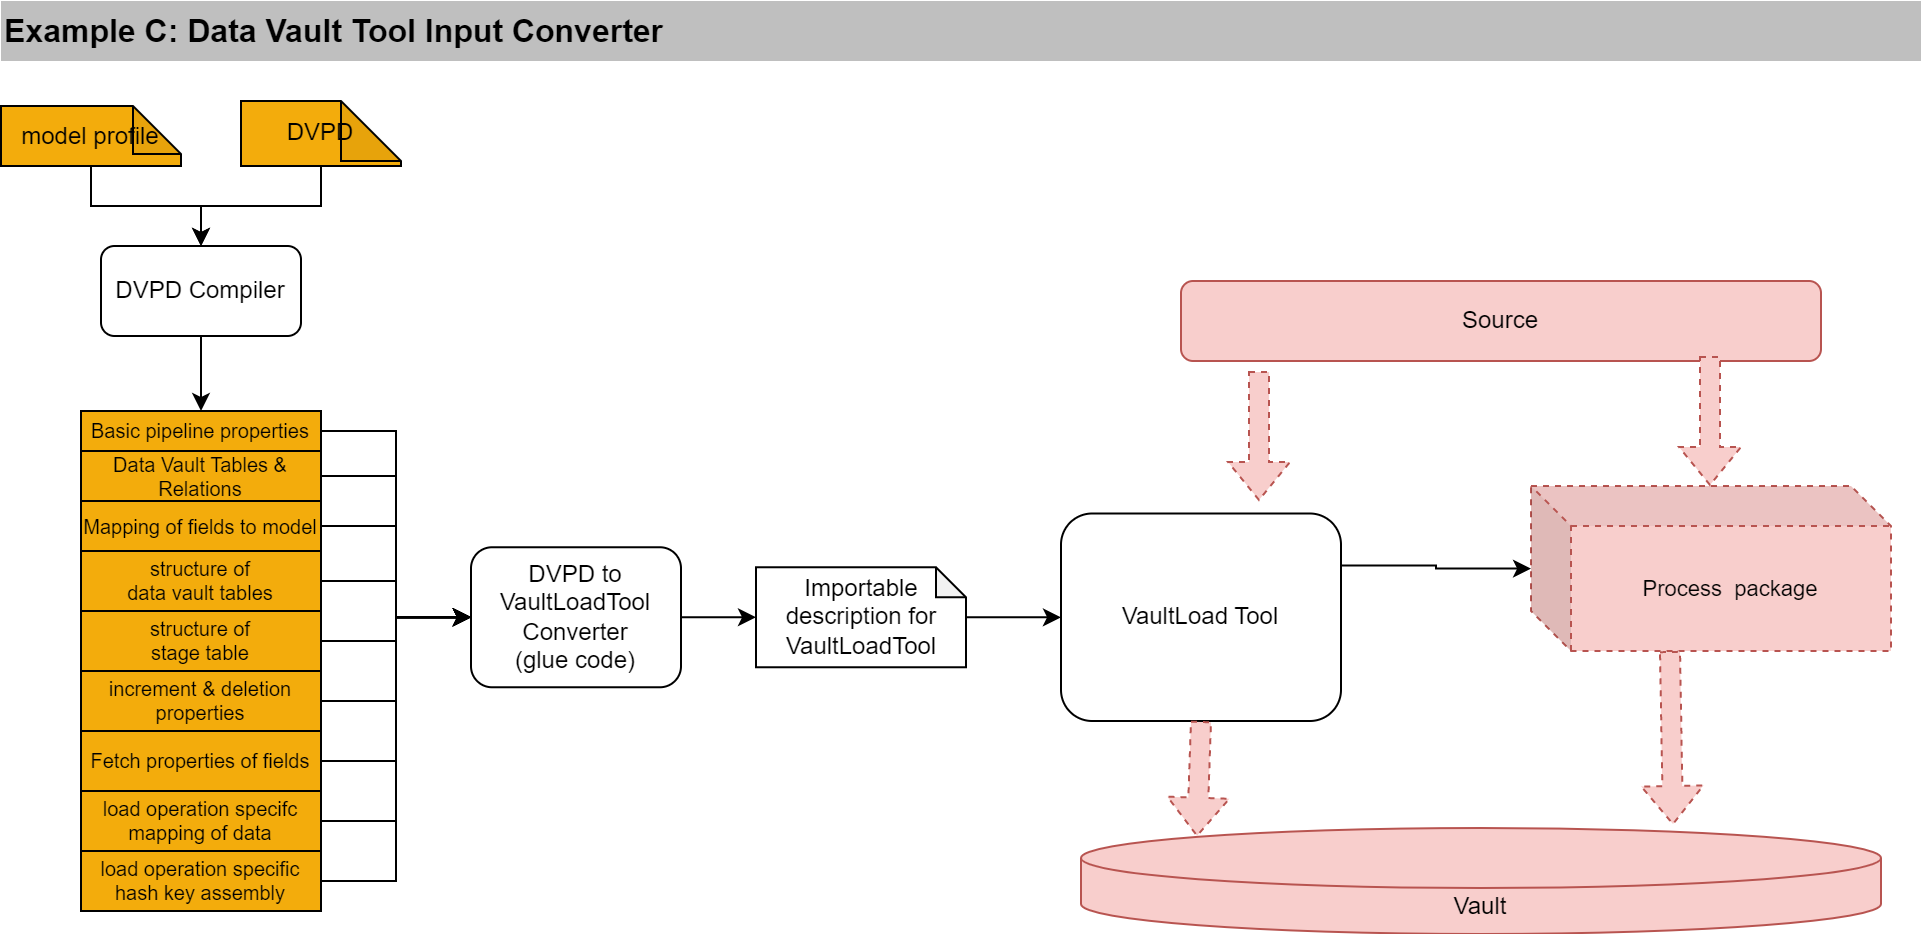

The diagram above was exported from draw.io. Its source (the exported page's mxGraphModel, read from the mxfile embedded in the PNG):
<mxGraphModel dx="1356" dy="868" grid="1" gridSize="10" guides="1" tooltips="1" connect="1" arrows="1" fold="1" page="1" pageScale="1" pageWidth="1169" pageHeight="1654" math="0" shadow="0">
  <root>
    <mxCell id="0" />
    <mxCell id="1" parent="0" />
    <mxCell id="SHAmAD_ecb-zwq3bcNpp-188" value="Example C: Data Vault Tool Input Converter" style="rounded=0;whiteSpace=wrap;html=1;strokeColor=none;fillColor=#BFBFBF;fontStyle=1;align=left;fontSize=16;" parent="1" vertex="1">
      <mxGeometry x="40" y="40" width="960" height="30" as="geometry" />
    </mxCell>
    <mxCell id="SHAmAD_ecb-zwq3bcNpp-189" style="edgeStyle=orthogonalEdgeStyle;shape=connector;rounded=0;orthogonalLoop=1;jettySize=auto;html=1;labelBackgroundColor=default;strokeColor=default;fontFamily=Helvetica;fontSize=11;fontColor=default;endArrow=classic;" parent="1" source="SHAmAD_ecb-zwq3bcNpp-190" target="SHAmAD_ecb-zwq3bcNpp-192" edge="1">
      <mxGeometry relative="1" as="geometry" />
    </mxCell>
    <mxCell id="SHAmAD_ecb-zwq3bcNpp-190" value="DVPD" style="shape=note;whiteSpace=wrap;html=1;backgroundOutline=1;darkOpacity=0.05;fillColor=#F3AC0C;gradientColor=none;" parent="1" vertex="1">
      <mxGeometry x="160" y="90" width="80" height="32.5" as="geometry" />
    </mxCell>
    <mxCell id="SHAmAD_ecb-zwq3bcNpp-191" style="edgeStyle=orthogonalEdgeStyle;shape=connector;rounded=0;orthogonalLoop=1;jettySize=auto;html=1;entryX=0.5;entryY=0;entryDx=0;entryDy=0;labelBackgroundColor=default;strokeColor=default;fontFamily=Helvetica;fontSize=11;fontColor=default;endArrow=classic;" parent="1" source="SHAmAD_ecb-zwq3bcNpp-192" target="SHAmAD_ecb-zwq3bcNpp-193" edge="1">
      <mxGeometry relative="1" as="geometry" />
    </mxCell>
    <mxCell id="SHAmAD_ecb-zwq3bcNpp-192" value="DVPD Compiler" style="rounded=1;whiteSpace=wrap;html=1;" parent="1" vertex="1">
      <mxGeometry x="90" y="162.5" width="100" height="45" as="geometry" />
    </mxCell>
    <mxCell id="SHAmAD_ecb-zwq3bcNpp-207" style="edgeStyle=orthogonalEdgeStyle;shape=connector;rounded=0;orthogonalLoop=1;jettySize=auto;html=1;entryX=0;entryY=0.5;entryDx=0;entryDy=0;labelBackgroundColor=default;strokeColor=default;fontFamily=Helvetica;fontSize=10;fontColor=default;endArrow=classic;" parent="1" source="SHAmAD_ecb-zwq3bcNpp-193" target="SHAmAD_ecb-zwq3bcNpp-206" edge="1">
      <mxGeometry relative="1" as="geometry" />
    </mxCell>
    <mxCell id="SHAmAD_ecb-zwq3bcNpp-193" value="Basic pipeline properties" style="rounded=0;whiteSpace=wrap;html=1;fillColor=#F3AC0C;gradientColor=none;fontSize=10;" parent="1" vertex="1">
      <mxGeometry x="80" y="245" width="120" height="20" as="geometry" />
    </mxCell>
    <mxCell id="SHAmAD_ecb-zwq3bcNpp-212" style="edgeStyle=orthogonalEdgeStyle;shape=connector;rounded=0;orthogonalLoop=1;jettySize=auto;html=1;labelBackgroundColor=default;strokeColor=default;fontFamily=Helvetica;fontSize=10;fontColor=default;endArrow=classic;" parent="1" source="SHAmAD_ecb-zwq3bcNpp-194" target="SHAmAD_ecb-zwq3bcNpp-206" edge="1">
      <mxGeometry relative="1" as="geometry" />
    </mxCell>
    <mxCell id="SHAmAD_ecb-zwq3bcNpp-194" value="increment &amp;amp; deletion properties" style="rounded=0;whiteSpace=wrap;html=1;fillColor=#F3AC0C;gradientColor=none;fontSize=10;" parent="1" vertex="1">
      <mxGeometry x="80" y="375" width="120" height="30" as="geometry" />
    </mxCell>
    <mxCell id="SHAmAD_ecb-zwq3bcNpp-210" style="edgeStyle=orthogonalEdgeStyle;shape=connector;rounded=0;orthogonalLoop=1;jettySize=auto;html=1;entryX=0;entryY=0.5;entryDx=0;entryDy=0;labelBackgroundColor=default;strokeColor=default;fontFamily=Helvetica;fontSize=10;fontColor=default;endArrow=classic;" parent="1" source="SHAmAD_ecb-zwq3bcNpp-196" target="SHAmAD_ecb-zwq3bcNpp-206" edge="1">
      <mxGeometry relative="1" as="geometry" />
    </mxCell>
    <mxCell id="SHAmAD_ecb-zwq3bcNpp-196" value="structure of &lt;br&gt;data vault tables" style="rounded=0;whiteSpace=wrap;html=1;fillColor=#F3AC0C;gradientColor=none;fontSize=10;" parent="1" vertex="1">
      <mxGeometry x="80" y="315" width="120" height="30" as="geometry" />
    </mxCell>
    <mxCell id="SHAmAD_ecb-zwq3bcNpp-197" style="edgeStyle=orthogonalEdgeStyle;shape=connector;rounded=0;orthogonalLoop=1;jettySize=auto;html=1;labelBackgroundColor=default;strokeColor=default;fontFamily=Helvetica;fontSize=11;fontColor=default;endArrow=classic;" parent="1" source="SHAmAD_ecb-zwq3bcNpp-198" target="SHAmAD_ecb-zwq3bcNpp-192" edge="1">
      <mxGeometry relative="1" as="geometry" />
    </mxCell>
    <mxCell id="SHAmAD_ecb-zwq3bcNpp-198" value="model profile" style="shape=note;whiteSpace=wrap;html=1;backgroundOutline=1;darkOpacity=0.05;fillColor=#F3AC0C;gradientColor=none;size=24;" parent="1" vertex="1">
      <mxGeometry x="40" y="92.5" width="90" height="30" as="geometry" />
    </mxCell>
    <mxCell id="SHAmAD_ecb-zwq3bcNpp-211" style="edgeStyle=orthogonalEdgeStyle;shape=connector;rounded=0;orthogonalLoop=1;jettySize=auto;html=1;entryX=0;entryY=0.5;entryDx=0;entryDy=0;labelBackgroundColor=default;strokeColor=default;fontFamily=Helvetica;fontSize=10;fontColor=default;endArrow=classic;" parent="1" source="SHAmAD_ecb-zwq3bcNpp-200" target="SHAmAD_ecb-zwq3bcNpp-206" edge="1">
      <mxGeometry relative="1" as="geometry" />
    </mxCell>
    <mxCell id="SHAmAD_ecb-zwq3bcNpp-200" value="structure of &lt;br&gt;stage table" style="rounded=0;whiteSpace=wrap;html=1;fillColor=#F3AC0C;gradientColor=none;fontSize=10;" parent="1" vertex="1">
      <mxGeometry x="80" y="345" width="120" height="30" as="geometry" />
    </mxCell>
    <mxCell id="SHAmAD_ecb-zwq3bcNpp-214" style="edgeStyle=orthogonalEdgeStyle;shape=connector;rounded=0;orthogonalLoop=1;jettySize=auto;html=1;entryX=0;entryY=0.5;entryDx=0;entryDy=0;labelBackgroundColor=default;strokeColor=default;fontFamily=Helvetica;fontSize=10;fontColor=default;endArrow=classic;" parent="1" source="SHAmAD_ecb-zwq3bcNpp-201" target="SHAmAD_ecb-zwq3bcNpp-206" edge="1">
      <mxGeometry relative="1" as="geometry" />
    </mxCell>
    <mxCell id="SHAmAD_ecb-zwq3bcNpp-201" value="load operation specifc mapping of data" style="rounded=0;whiteSpace=wrap;html=1;fillColor=#F3AC0C;gradientColor=none;fontSize=10;" parent="1" vertex="1">
      <mxGeometry x="80" y="435" width="120" height="30" as="geometry" />
    </mxCell>
    <mxCell id="SHAmAD_ecb-zwq3bcNpp-213" style="edgeStyle=orthogonalEdgeStyle;shape=connector;rounded=0;orthogonalLoop=1;jettySize=auto;html=1;entryX=0;entryY=0.5;entryDx=0;entryDy=0;labelBackgroundColor=default;strokeColor=default;fontFamily=Helvetica;fontSize=10;fontColor=default;endArrow=classic;" parent="1" source="SHAmAD_ecb-zwq3bcNpp-202" target="SHAmAD_ecb-zwq3bcNpp-206" edge="1">
      <mxGeometry relative="1" as="geometry" />
    </mxCell>
    <mxCell id="SHAmAD_ecb-zwq3bcNpp-202" value="Fetch properties of fields" style="rounded=0;whiteSpace=wrap;html=1;fillColor=#F3AC0C;gradientColor=none;fontSize=10;" parent="1" vertex="1">
      <mxGeometry x="80" y="405" width="120" height="30" as="geometry" />
    </mxCell>
    <mxCell id="SHAmAD_ecb-zwq3bcNpp-215" style="edgeStyle=orthogonalEdgeStyle;shape=connector;rounded=0;orthogonalLoop=1;jettySize=auto;html=1;entryX=0;entryY=0.5;entryDx=0;entryDy=0;labelBackgroundColor=default;strokeColor=default;fontFamily=Helvetica;fontSize=10;fontColor=default;endArrow=classic;" parent="1" source="SHAmAD_ecb-zwq3bcNpp-203" target="SHAmAD_ecb-zwq3bcNpp-206" edge="1">
      <mxGeometry relative="1" as="geometry" />
    </mxCell>
    <mxCell id="SHAmAD_ecb-zwq3bcNpp-203" value="load operation specific hash key assembly" style="rounded=0;whiteSpace=wrap;html=1;fillColor=#F3AC0C;gradientColor=none;fontSize=10;" parent="1" vertex="1">
      <mxGeometry x="80" y="465" width="120" height="30" as="geometry" />
    </mxCell>
    <mxCell id="SHAmAD_ecb-zwq3bcNpp-209" style="edgeStyle=orthogonalEdgeStyle;shape=connector;rounded=0;orthogonalLoop=1;jettySize=auto;html=1;entryX=0;entryY=0.5;entryDx=0;entryDy=0;labelBackgroundColor=default;strokeColor=default;fontFamily=Helvetica;fontSize=10;fontColor=default;endArrow=classic;" parent="1" source="SHAmAD_ecb-zwq3bcNpp-204" target="SHAmAD_ecb-zwq3bcNpp-206" edge="1">
      <mxGeometry relative="1" as="geometry" />
    </mxCell>
    <mxCell id="SHAmAD_ecb-zwq3bcNpp-204" value="Mapping of fields to model" style="rounded=0;whiteSpace=wrap;html=1;fillColor=#F3AC0C;gradientColor=none;fontSize=10;" parent="1" vertex="1">
      <mxGeometry x="80" y="290" width="120" height="25" as="geometry" />
    </mxCell>
    <mxCell id="SHAmAD_ecb-zwq3bcNpp-208" style="edgeStyle=orthogonalEdgeStyle;shape=connector;rounded=0;orthogonalLoop=1;jettySize=auto;html=1;entryX=0;entryY=0.5;entryDx=0;entryDy=0;labelBackgroundColor=default;strokeColor=default;fontFamily=Helvetica;fontSize=10;fontColor=default;endArrow=classic;" parent="1" source="SHAmAD_ecb-zwq3bcNpp-205" target="SHAmAD_ecb-zwq3bcNpp-206" edge="1">
      <mxGeometry relative="1" as="geometry" />
    </mxCell>
    <mxCell id="SHAmAD_ecb-zwq3bcNpp-205" value="Data Vault&amp;nbsp;Tables &amp;amp; Relations" style="rounded=0;whiteSpace=wrap;html=1;fillColor=#F3AC0C;gradientColor=none;fontSize=10;" parent="1" vertex="1">
      <mxGeometry x="80" y="265" width="120" height="25" as="geometry" />
    </mxCell>
    <mxCell id="SHAmAD_ecb-zwq3bcNpp-217" style="edgeStyle=orthogonalEdgeStyle;shape=connector;rounded=0;orthogonalLoop=1;jettySize=auto;html=1;entryX=0;entryY=0.5;entryDx=0;entryDy=0;entryPerimeter=0;labelBackgroundColor=default;strokeColor=default;fontFamily=Helvetica;fontSize=10;fontColor=default;endArrow=classic;" parent="1" source="SHAmAD_ecb-zwq3bcNpp-206" target="SHAmAD_ecb-zwq3bcNpp-216" edge="1">
      <mxGeometry relative="1" as="geometry" />
    </mxCell>
    <mxCell id="SHAmAD_ecb-zwq3bcNpp-206" value="DVPD to VaultLoadTool Converter&lt;br&gt;(glue code)" style="rounded=1;whiteSpace=wrap;html=1;" parent="1" vertex="1">
      <mxGeometry x="275" y="313.1300000000001" width="105" height="70" as="geometry" />
    </mxCell>
    <mxCell id="SHAmAD_ecb-zwq3bcNpp-219" style="edgeStyle=orthogonalEdgeStyle;shape=connector;rounded=0;orthogonalLoop=1;jettySize=auto;html=1;labelBackgroundColor=default;strokeColor=default;fontFamily=Helvetica;fontSize=10;fontColor=default;endArrow=classic;" parent="1" source="SHAmAD_ecb-zwq3bcNpp-216" target="SHAmAD_ecb-zwq3bcNpp-218" edge="1">
      <mxGeometry relative="1" as="geometry" />
    </mxCell>
    <mxCell id="SHAmAD_ecb-zwq3bcNpp-216" value="Importable&lt;br&gt;description for&lt;br&gt;VaultLoadTool" style="shape=note;whiteSpace=wrap;html=1;backgroundOutline=1;darkOpacity=0.05;size=15;" parent="1" vertex="1">
      <mxGeometry x="417.5" y="323.1300000000001" width="105" height="50" as="geometry" />
    </mxCell>
    <mxCell id="SHAmAD_ecb-zwq3bcNpp-221" style="edgeStyle=orthogonalEdgeStyle;shape=connector;rounded=0;orthogonalLoop=1;jettySize=auto;html=1;labelBackgroundColor=default;strokeColor=default;fontFamily=Helvetica;fontSize=10;fontColor=default;endArrow=classic;exitX=1;exitY=0.25;exitDx=0;exitDy=0;" parent="1" source="SHAmAD_ecb-zwq3bcNpp-218" target="SHAmAD_ecb-zwq3bcNpp-220" edge="1">
      <mxGeometry relative="1" as="geometry" />
    </mxCell>
    <mxCell id="SHAmAD_ecb-zwq3bcNpp-218" value="VaultLoad Tool" style="rounded=1;whiteSpace=wrap;html=1;" parent="1" vertex="1">
      <mxGeometry x="570" y="296.25" width="140" height="103.75" as="geometry" />
    </mxCell>
    <mxCell id="SHAmAD_ecb-zwq3bcNpp-220" value="Process&amp;nbsp; package" style="shape=cube;whiteSpace=wrap;html=1;boundedLbl=1;backgroundOutline=1;darkOpacity=0.05;darkOpacity2=0.1;fontFamily=Helvetica;fontSize=11;verticalAlign=middle;labelPosition=center;verticalLabelPosition=middle;align=center;fillColor=#f8cecc;strokeColor=#b85450;dashed=1;" parent="1" vertex="1">
      <mxGeometry x="805" y="282.5" width="180" height="82.5" as="geometry" />
    </mxCell>
    <mxCell id="SHAmAD_ecb-zwq3bcNpp-228" value="" style="shape=flexArrow;endArrow=classic;html=1;rounded=0;labelBackgroundColor=default;strokeColor=#b85450;fontFamily=Helvetica;fontSize=10;fontColor=default;exitX=0.122;exitY=1.125;exitDx=0;exitDy=0;fillColor=#f8cecc;dashed=1;exitPerimeter=0;" parent="1" source="SHAmAD_ecb-zwq3bcNpp-229" edge="1">
      <mxGeometry width="50" height="50" relative="1" as="geometry">
        <mxPoint x="897" y="225.25" as="sourcePoint" />
        <mxPoint x="669" y="290" as="targetPoint" />
      </mxGeometry>
    </mxCell>
    <mxCell id="SHAmAD_ecb-zwq3bcNpp-229" value="Source" style="rounded=1;whiteSpace=wrap;html=1;fillColor=#f8cecc;strokeColor=#b85450;" parent="1" vertex="1">
      <mxGeometry x="630" y="180" width="320" height="40" as="geometry" />
    </mxCell>
    <mxCell id="SHAmAD_ecb-zwq3bcNpp-230" value="" style="shape=flexArrow;endArrow=classic;html=1;rounded=0;labelBackgroundColor=default;strokeColor=#b85450;fontFamily=Helvetica;fontSize=10;fontColor=default;entryX=0.145;entryY=0;entryDx=0;entryDy=4.35;entryPerimeter=0;fillColor=#f8cecc;dashed=1;" parent="1" target="SHAmAD_ecb-zwq3bcNpp-231" edge="1">
      <mxGeometry width="50" height="50" relative="1" as="geometry">
        <mxPoint x="640" y="400" as="sourcePoint" />
        <mxPoint x="901.25" y="402" as="targetPoint" />
      </mxGeometry>
    </mxCell>
    <mxCell id="SHAmAD_ecb-zwq3bcNpp-231" value="Vault" style="shape=cylinder3;whiteSpace=wrap;html=1;boundedLbl=1;backgroundOutline=1;size=15;rounded=0;strokeColor=#b85450;fontFamily=Helvetica;fontSize=12;fillColor=#f8cecc;" parent="1" vertex="1">
      <mxGeometry x="580" y="453.5" width="400" height="53" as="geometry" />
    </mxCell>
    <mxCell id="SHAmAD_ecb-zwq3bcNpp-234" value="" style="shape=flexArrow;endArrow=classic;html=1;rounded=0;labelBackgroundColor=default;strokeColor=#b85450;fontFamily=Helvetica;fontSize=10;fontColor=default;exitX=0.122;exitY=1.125;exitDx=0;exitDy=0;fillColor=#f8cecc;dashed=1;exitPerimeter=0;" parent="1" edge="1">
      <mxGeometry width="50" height="50" relative="1" as="geometry">
        <mxPoint x="894.5" y="217.5" as="sourcePoint" />
        <mxPoint x="894.5" y="282.5" as="targetPoint" />
      </mxGeometry>
    </mxCell>
    <mxCell id="SHAmAD_ecb-zwq3bcNpp-235" value="" style="shape=flexArrow;endArrow=classic;html=1;rounded=0;labelBackgroundColor=default;strokeColor=#b85450;fontFamily=Helvetica;fontSize=10;fontColor=default;exitX=0.122;exitY=1.125;exitDx=0;exitDy=0;fillColor=#f8cecc;dashed=1;exitPerimeter=0;entryX=0.74;entryY=-0.028;entryDx=0;entryDy=0;entryPerimeter=0;" parent="1" target="SHAmAD_ecb-zwq3bcNpp-231" edge="1">
      <mxGeometry width="50" height="50" relative="1" as="geometry">
        <mxPoint x="874.5" y="365" as="sourcePoint" />
        <mxPoint x="874.5" y="430" as="targetPoint" />
      </mxGeometry>
    </mxCell>
  </root>
</mxGraphModel>